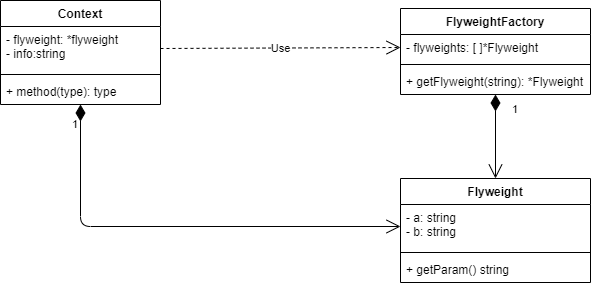

The diagram above was exported from draw.io. Its source (the exported page's mxGraphModel, read from the mxfile embedded in the PNG):
<mxGraphModel dx="1024" dy="529" grid="1" gridSize="10" guides="1" tooltips="1" connect="1" arrows="1" fold="1" page="1" pageScale="1" pageWidth="827" pageHeight="1169" math="0" shadow="0">
  <root>
    <mxCell id="0" />
    <mxCell id="1" parent="0" />
    <mxCell id="2" value="Context" style="swimlane;fontStyle=1;align=center;verticalAlign=top;childLayout=stackLayout;horizontal=1;startSize=26;horizontalStack=0;resizeParent=1;resizeParentMax=0;resizeLast=0;collapsible=1;marginBottom=0;" parent="1" vertex="1">
      <mxGeometry x="70" y="210" width="160" height="104" as="geometry" />
    </mxCell>
    <mxCell id="3" value="- flyweight: *flyweight&#10;- info:string" style="text;strokeColor=none;fillColor=none;align=left;verticalAlign=top;spacingLeft=4;spacingRight=4;overflow=hidden;rotatable=0;points=[[0,0.5],[1,0.5]];portConstraint=eastwest;" parent="2" vertex="1">
      <mxGeometry y="26" width="160" height="44" as="geometry" />
    </mxCell>
    <mxCell id="4" value="" style="line;strokeWidth=1;fillColor=none;align=left;verticalAlign=middle;spacingTop=-1;spacingLeft=3;spacingRight=3;rotatable=0;labelPosition=right;points=[];portConstraint=eastwest;" parent="2" vertex="1">
      <mxGeometry y="70" width="160" height="8" as="geometry" />
    </mxCell>
    <mxCell id="5" value="+ method(type): type" style="text;strokeColor=none;fillColor=none;align=left;verticalAlign=top;spacingLeft=4;spacingRight=4;overflow=hidden;rotatable=0;points=[[0,0.5],[1,0.5]];portConstraint=eastwest;" parent="2" vertex="1">
      <mxGeometry y="78" width="160" height="26" as="geometry" />
    </mxCell>
    <mxCell id="6" value="FlyweightFactory" style="swimlane;fontStyle=1;align=center;verticalAlign=top;childLayout=stackLayout;horizontal=1;startSize=26;horizontalStack=0;resizeParent=1;resizeParentMax=0;resizeLast=0;collapsible=1;marginBottom=0;" vertex="1" parent="1">
      <mxGeometry x="470" y="218" width="190" height="86" as="geometry" />
    </mxCell>
    <mxCell id="7" value="- flyweights: [ ]*Flyweight" style="text;strokeColor=none;fillColor=none;align=left;verticalAlign=top;spacingLeft=4;spacingRight=4;overflow=hidden;rotatable=0;points=[[0,0.5],[1,0.5]];portConstraint=eastwest;" vertex="1" parent="6">
      <mxGeometry y="26" width="190" height="26" as="geometry" />
    </mxCell>
    <mxCell id="8" value="" style="line;strokeWidth=1;fillColor=none;align=left;verticalAlign=middle;spacingTop=-1;spacingLeft=3;spacingRight=3;rotatable=0;labelPosition=right;points=[];portConstraint=eastwest;" vertex="1" parent="6">
      <mxGeometry y="52" width="190" height="8" as="geometry" />
    </mxCell>
    <mxCell id="9" value="+ getFlyweight(string): *Flyweight" style="text;strokeColor=none;fillColor=none;align=left;verticalAlign=top;spacingLeft=4;spacingRight=4;overflow=hidden;rotatable=0;points=[[0,0.5],[1,0.5]];portConstraint=eastwest;" vertex="1" parent="6">
      <mxGeometry y="60" width="190" height="26" as="geometry" />
    </mxCell>
    <mxCell id="10" value="Flyweight" style="swimlane;fontStyle=1;align=center;verticalAlign=top;childLayout=stackLayout;horizontal=1;startSize=26;horizontalStack=0;resizeParent=1;resizeParentMax=0;resizeLast=0;collapsible=1;marginBottom=0;" vertex="1" parent="1">
      <mxGeometry x="470" y="388" width="190" height="104" as="geometry" />
    </mxCell>
    <mxCell id="11" value="- a: string&#10;- b: string" style="text;strokeColor=none;fillColor=none;align=left;verticalAlign=top;spacingLeft=4;spacingRight=4;overflow=hidden;rotatable=0;points=[[0,0.5],[1,0.5]];portConstraint=eastwest;" vertex="1" parent="10">
      <mxGeometry y="26" width="190" height="44" as="geometry" />
    </mxCell>
    <mxCell id="12" value="" style="line;strokeWidth=1;fillColor=none;align=left;verticalAlign=middle;spacingTop=-1;spacingLeft=3;spacingRight=3;rotatable=0;labelPosition=right;points=[];portConstraint=eastwest;" vertex="1" parent="10">
      <mxGeometry y="70" width="190" height="8" as="geometry" />
    </mxCell>
    <mxCell id="13" value="+ getParam() string" style="text;strokeColor=none;fillColor=none;align=left;verticalAlign=top;spacingLeft=4;spacingRight=4;overflow=hidden;rotatable=0;points=[[0,0.5],[1,0.5]];portConstraint=eastwest;" vertex="1" parent="10">
      <mxGeometry y="78" width="190" height="26" as="geometry" />
    </mxCell>
    <mxCell id="14" value="1" style="endArrow=open;html=1;endSize=12;startArrow=diamondThin;startSize=14;startFill=1;edgeStyle=orthogonalEdgeStyle;align=left;verticalAlign=bottom;entryX=0;entryY=0.5;entryDx=0;entryDy=0;" edge="1" parent="1" source="2" target="11">
      <mxGeometry x="-0.868" y="-10" relative="1" as="geometry">
        <mxPoint x="270" y="338" as="sourcePoint" />
        <mxPoint x="430" y="338" as="targetPoint" />
        <mxPoint as="offset" />
      </mxGeometry>
    </mxCell>
    <mxCell id="17" value="1" style="endArrow=open;html=1;endSize=12;startArrow=diamondThin;startSize=14;startFill=1;edgeStyle=orthogonalEdgeStyle;align=left;verticalAlign=bottom;entryX=0.5;entryY=0;entryDx=0;entryDy=0;" edge="1" parent="1" source="6" target="10">
      <mxGeometry x="-0.4286" y="15" relative="1" as="geometry">
        <mxPoint x="550" y="358" as="sourcePoint" />
        <mxPoint x="710" y="358" as="targetPoint" />
        <mxPoint as="offset" />
      </mxGeometry>
    </mxCell>
    <mxCell id="18" value="Use" style="endArrow=open;endSize=12;dashed=1;html=1;exitX=1;exitY=0.5;exitDx=0;exitDy=0;entryX=0;entryY=0.5;entryDx=0;entryDy=0;" edge="1" parent="1" source="3" target="7">
      <mxGeometry width="160" relative="1" as="geometry">
        <mxPoint x="370" y="448" as="sourcePoint" />
        <mxPoint x="530" y="448" as="targetPoint" />
      </mxGeometry>
    </mxCell>
  </root>
</mxGraphModel>